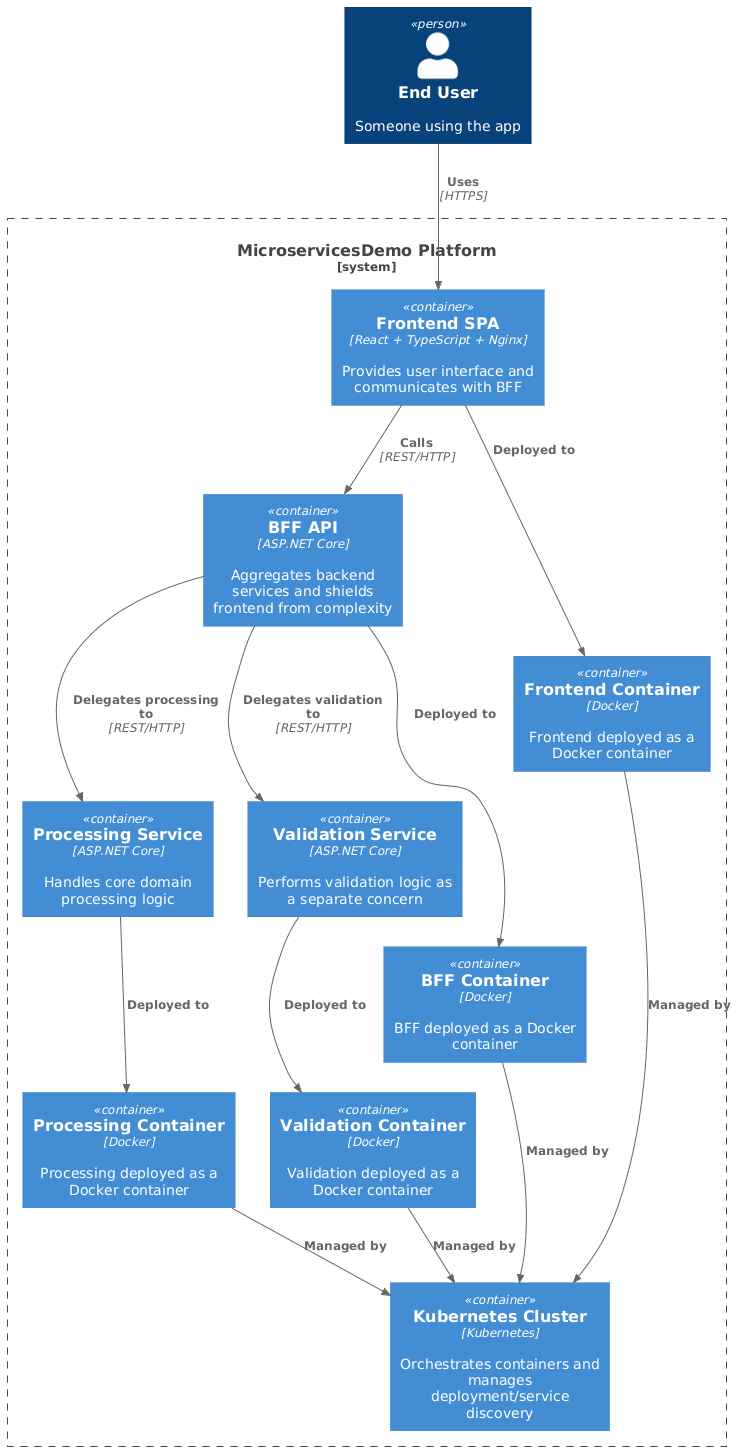

The diagram above was rendered by PlantUML. Its source (embedded in the PNG):
@startuml
' Include C4-PlantUML container library directly
!includeurl https://raw.githubusercontent.com/plantuml-stdlib/C4-PlantUML/master/C4_Container.puml

' Users
Person(user, "End User", "Someone using the app")

' System boundary
System_Boundary(msd, "MicroservicesDemo Platform") {

    ' Frontend
    Container(frontend, "Frontend SPA", "React + TypeScript + Nginx", "Provides user interface and communicates with BFF")
    
    ' Backend for frontend
    Container(bff, "BFF API", "ASP.NET Core", "Aggregates backend services and shields frontend from complexity")
    
    ' Processing service
    Container(processing, "Processing Service", "ASP.NET Core", "Handles core domain processing logic")
    
    ' Validation service
    Container(validation, "Validation Service", "ASP.NET Core", "Performs validation logic as a separate concern")
    
    ' Kubernetes cluster
    Container(k8s, "Kubernetes Cluster", "Kubernetes", "Orchestrates containers and manages deployment/service discovery")
    
    ' Docker deployment nodes
    Container(frontend_docker, "Frontend Container", "Docker", "Frontend deployed as a Docker container") 
    Container(bff_docker, "BFF Container", "Docker", "BFF deployed as a Docker container")
    Container(processing_docker, "Processing Container", "Docker", "Processing deployed as a Docker container")
    Container(validation_docker, "Validation Container", "Docker", "Validation deployed as a Docker container")
}

' Relationships
Rel(user, frontend, "Uses", "HTTPS")
Rel(frontend, bff, "Calls", "REST/HTTP")
Rel(bff, processing, "Delegates processing to", "REST/HTTP")
Rel(bff, validation, "Delegates validation to", "REST/HTTP")

' Deployment relationships
Rel(frontend_docker, k8s, "Managed by")
Rel(bff_docker, k8s, "Managed by")
Rel(processing_docker, k8s, "Managed by")
Rel(validation_docker, k8s, "Managed by")

Rel(frontend, frontend_docker, "Deployed to")
Rel(bff, bff_docker, "Deployed to")
Rel(processing, processing_docker, "Deployed to")
Rel(validation, validation_docker, "Deployed to")
@enduml